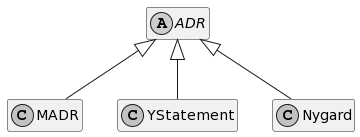

The diagram above was rendered by PlantUML. Its source (embedded in the PNG):
@startuml
skinparam monochrome true
hide members

abstract class ADR {
}

ADR <|-- MADR
class MADR {
}


ADR <|-- YStatement
class YStatement {
}

ADR <|-- Nygard
class Nygard {
}
@enduml